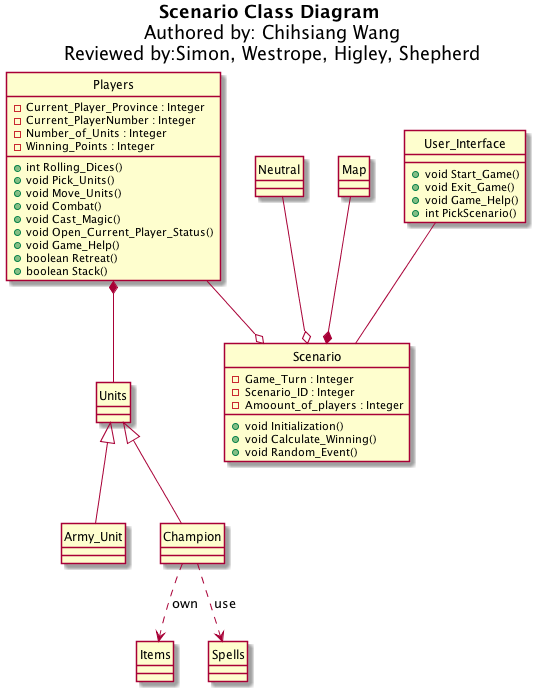

The diagram above was rendered by PlantUML. Its source (embedded in the PNG):
@startuml
hide circle
title <b>Scenario Class Diagram </b>\nAuthored by: Chihsiang Wang\nReviewed by:Simon, Westrope, Higley, Shepherd



class User_Interface {

    +void Start_Game()
    +void Exit_Game()
    +void Game_Help()
    +int PickScenario()
    
    
}

class Scenario {
    -Game_Turn : Integer
    -Scenario_ID : Integer
    -Amoount_of_players : Integer
    +void Initialization()
    +void Calculate_Winning()
    +void Random_Event()
    
    
}

class Players {
   -Current_Player_Province : Integer
   -Current_PlayerNumber : Integer
   -Number_of_Units : Integer
   -Winning_Points : Integer
   
   +int Rolling_Dices()
   +void Pick_Units()
   +void Move_Units()
   +void Combat()
   +void Cast_Magic()
   +void Open_Current_Player_Status()
   +void Game_Help()
   +boolean Retreat()
   +boolean Stack()
   

    
   
}

class Neutral {
   
}

class Map {

}



class Army_Unit {

}

class Champion {

}

class Items {

}

class Spells {

}

class Units{

}

Scenario -up- User_Interface
Neutral --o Scenario
Map --* Scenario



Players --o Scenario
Players *-- Units
Units <|-- Army_Unit
Units <|-- Champion
Champion ..> Spells : use
Champion ..> Items : own

@enduml